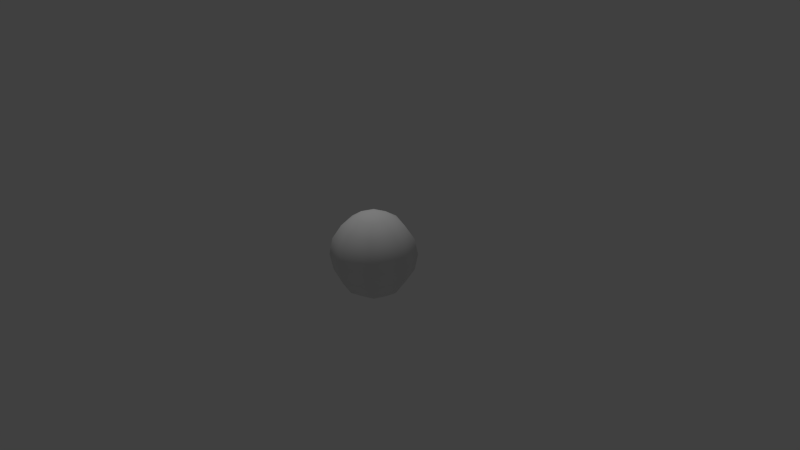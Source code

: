 # Source: twelve_balls_9.blend  (saved by Blender 2.66.0; exported with 4.5.12 LTS)
import bpy
from mathutils import Matrix  # noqa: F401  (used for matrix-valued properties, if any)

bpy.ops.wm.read_factory_settings(use_empty=True)
scene = bpy.context.scene
scene.name = 'Scene'

# ---- collections
col_collection_1 = bpy.data.collections.new('Collection 1'); scene.collection.children.link(col_collection_1)

# ---- materials (node trees are filled in below, after node groups)
mat_twelve_balls_9 = bpy.data.materials.new('twelve_balls_9')
mat_twelve_balls_9.alpha_threshold = 0.0
mat_twelve_balls_9.use_transparent_shadow = False
mat_twelve_balls_9.roughness = 0.5
mat_twelve_balls_9.specular_intensity = 1.0
mat_twelve_balls_9.line_color = (0.0, 0.0, 0.0, 0.7)

# ---- material node trees

# ---- world
world_world = bpy.data.worlds.new('World'); scene.world = world_world
world_world.color = (0.05088, 0.05088, 0.05088)
world_world.use_sun_shadow = False
world_world.sun_shadow_jitter_overblur = 0.0
world_world.cycles.sampling_method = 'MANUAL'
world_world.cycles.sample_map_resolution = 256

# ---- cameras
cam_camera = bpy.data.cameras.new('Camera')
cam_camera.clip_end = 100.0
cam_camera.lens = 35.0
cam_camera.sensor_width = 32.0
cam_camera.sensor_height = 18.0
cam_camera.ortho_scale = 7.314
cam_camera.dof.focus_distance = 0.0
cam_camera.dof.aperture_fstop = 128.0

# ---- lights
light_lamp = bpy.data.lights.new('Lamp', 'POINT')
light_lamp.transmission_factor = 0.0
light_lamp.cutoff_distance = 30.0
light_lamp.energy = 100.0
light_lamp.shadow_buffer_clip_start = 1.001
light_lamp.shadow_soft_size = 0.1
light_lamp.shadow_maximum_resolution = 0.006
light_lamp.use_absolute_resolution = True
light_lamp.cycles.use_multiple_importance_sampling = False

# ---- meshes
me_sphere = bpy.data.meshes.new('Sphere')
me_sphere.from_pydata([(-0.2204, -9.419e-08, 0.5322), (-0.4073, -9.419e-08, 0.4073), (-0.5322, -9.419e-08, 0.2204), (-0.576, -9.419e-08, -2.72e-07), (-0.5322, -9.419e-08, -0.2204), (-0.4073, -9.419e-08, -0.4073), (-0.2204, -9.419e-08, -0.5322), (-0.1559, 0.1559, 0.5322), (-0.288, 0.288, 0.4073), (-0.3763, 0.3763, 0.2204), (-0.4073, 0.4073, -2.812e-07), (-0.3763, 0.3763, -0.2204), (-0.288, 0.288, -0.4073), (-0.1559, 0.1559, -0.5322), (-8.275e-09, 0.2204, 0.5322), (2.606e-08, 0.4073, 0.4073), (8.891e-09, 0.5322, 0.2204), (8.891e-09, 0.576, -2.812e-07), (8.891e-09, 0.5322, -0.2204), (2.606e-08, 0.4073, -0.4073), (-8.275e-09, 0.2204, -0.5322), (-8.694e-08, -1.557e-07, 0.576), (0.1559, 0.1559, 0.5322), (0.288, 0.288, 0.4073), (0.3763, 0.3763, 0.2204), (0.4073, 0.4073, -2.812e-07), (0.3763, 0.3763, -0.2204), (0.288, 0.288, -0.4073), (0.1559, 0.1559, -0.5322), (0.2204, -1.371e-07, 0.5322), (0.4073, -1.8e-07, 0.4073), (0.5322, -1.8e-07, 0.2204), (0.576, -1.8e-07, -2.812e-07), (0.5322, -1.8e-07, -0.2204), (0.4073, -1.8e-07, -0.4073), (0.2204, -1.371e-07, -0.5322), (0.1559, -0.1559, 0.5322), (0.288, -0.288, 0.4073), (0.3763, -0.3763, 0.2204), (0.4073, -0.4073, -2.812e-07), (0.3763, -0.3763, -0.2204), (0.288, -0.288, -0.4073), (0.1559, -0.1559, -0.5322), (-2.544e-08, -9.419e-08, -0.576), (-9.411e-08, -0.2204, 0.5322), (-1.456e-07, -0.4073, 0.4073), (-1.628e-07, -0.5322, 0.2204), (-1.799e-07, -0.576, -2.812e-07), (-1.628e-07, -0.5322, -0.2204), (-1.456e-07, -0.4073, -0.4073), (-9.411e-08, -0.2204, -0.5322), (-0.1559, -0.1559, 0.5322), (-0.288, -0.288, 0.4073), (-0.3763, -0.3763, 0.2204), (-0.4073, -0.4073, -2.812e-07), (-0.3763, -0.3763, -0.2204), (-0.288, -0.288, -0.4073), (-0.1559, -0.1559, -0.5322)], [], [(3, 2, 9, 10), (6, 5, 12, 13), (2, 1, 8, 9), (5, 4, 11, 12), (1, 0, 7, 8), (4, 3, 10, 11), (9, 8, 15, 16), (12, 11, 18, 19), (8, 7, 14, 15), (11, 10, 17, 18), (10, 9, 16, 17), (13, 12, 19, 20), (16, 15, 23, 24), (19, 18, 26, 27), (15, 14, 22, 23), (18, 17, 25, 26), (17, 16, 24, 25), (20, 19, 27, 28), (24, 23, 30, 31), (27, 26, 33, 34), (23, 22, 29, 30), (26, 25, 32, 33), (25, 24, 31, 32), (28, 27, 34, 35), (31, 30, 37, 38), (34, 33, 40, 41), (30, 29, 36, 37), (33, 32, 39, 40), (32, 31, 38, 39), (35, 34, 41, 42), (38, 37, 45, 46), (41, 40, 48, 49), (37, 36, 44, 45), (40, 39, 47, 48), (39, 38, 46, 47), (42, 41, 49, 50), (46, 45, 52, 53), (49, 48, 55, 56), (45, 44, 51, 52), (48, 47, 54, 55), (47, 46, 53, 54), (50, 49, 56, 57), (43, 6, 13), (0, 21, 7), (43, 13, 20), (7, 21, 14), (43, 20, 28), (14, 21, 22), (43, 28, 35), (22, 21, 29), (43, 35, 42), (29, 21, 36), (43, 42, 50), (36, 21, 44), (43, 50, 57), (44, 21, 51), (53, 52, 1, 2), (56, 55, 4, 5), (52, 51, 0, 1), (55, 54, 3, 4), (43, 57, 6), (51, 21, 0), (54, 53, 2, 3), (57, 56, 5, 6)])
me_sphere.polygons.foreach_set('use_smooth', [True] * 64)
_uv = me_sphere.uv_layers.new(name='UVMap')
_uv.uv.foreach_set('vector', [0.5035, 0.9849, 0.5145, 0.9666, 0.845, 0.8778, 0.774, 0.9839, 0.009225, 0.974, 0.008461, 0.9723, 0.01125, 0.9721, 0.01057, 0.9739, 0.5145, 0.9666, 0.5087, 0.9061, 0.7715, 0.7652, 0.845, 0.8778, 0.008461, 0.9723, 0.0076, 0.9701, 0.0122, 0.97, 0.01125, 0.9721, 0.5087, 0.9061, 0.5037, 0.7018, 0.6394, 0.6265, 0.7715, 0.7652, 0.0076, 0.9701, 0.006448, 0.967, 0.01359, 0.967, 0.0122, 0.97, 0.845, 0.8778, 0.7715, 0.7652, 0.93, 0.4794, 0.9869, 0.8206, 0.01125, 0.9721, 0.0122, 0.97, 0.01553, 0.9732, 0.01332, 0.974, 0.7715, 0.7652, 0.6394, 0.6265, 0.7141, 0.4807, 0.93, 0.4794, 0.0122, 0.97, 0.01359, 0.967, 0.01864, 0.972, 0.01553, 0.9732, 0.774, 0.9839, 0.845, 0.8778, 0.9869, 0.8206, 0.9901, 0.9844, 0.01057, 0.9739, 0.01125, 0.9721, 0.01332, 0.974, 0.01159, 0.9748, 0.9777, 0.7057, 0.93, 0.4794, 0.7737, 0.2259, 0.8939, 0.04733, 0.01332, 0.974, 0.01553, 0.9732, 0.01563, 0.9778, 0.01345, 0.9768, 0.93, 0.4794, 0.7141, 0.4807, 0.6558, 0.3567, 0.7737, 0.2259, 0.01553, 0.9732, 0.01864, 0.972, 0.01864, 0.9792, 0.01563, 0.9778, 0.9952, 0.01522, 0.9777, 0.7057, 0.8939, 0.04733, 0.7737, 0.01525, 0.01159, 0.9748, 0.01332, 0.974, 0.01345, 0.9768, 0.01169, 0.9761, 0.8939, 0.04733, 0.7737, 0.2259, 0.4954, 0.09573, 0.497, 0.02593, 0.01345, 0.9768, 0.01563, 0.9778, 0.01244, 0.9811, 0.01158, 0.9789, 0.7737, 0.2259, 0.6558, 0.3567, 0.5013, 0.3051, 0.4954, 0.09573, 0.01563, 0.9778, 0.01864, 0.9792, 0.01359, 0.9842, 0.01244, 0.9811, 0.7737, 0.01525, 0.8939, 0.04733, 0.497, 0.02593, 0.4963, 0.01689, 0.01169, 0.9761, 0.01345, 0.9768, 0.01158, 0.9789, 0.01081, 0.9771, 0.497, 0.02593, 0.4954, 0.09573, 0.2372, 0.2329, 0.1301, 0.07093, 0.01158, 0.9789, 0.01244, 0.9811, 0.007835, 0.9812, 0.00879, 0.979, 0.4954, 0.09573, 0.5013, 0.3051, 0.3479, 0.3711, 0.2372, 0.2329, 0.01244, 0.9811, 0.01359, 0.9842, 0.006448, 0.9842, 0.007835, 0.9812, 0.4963, 0.01689, 0.497, 0.02593, 0.1301, 0.07093, 0.2384, 0.01794, 0.01081, 0.9771, 0.01158, 0.9789, 0.00879, 0.979, 0.009474, 0.9773, 0.1301, 0.07093, 0.2372, 0.2329, 0.08237, 0.4805, 0.01609, 0.1421, 0.00879, 0.979, 0.007835, 0.9812, 0.00451, 0.978, 0.006722, 0.9771, 0.2372, 0.2329, 0.3479, 0.3711, 0.308, 0.489, 0.08237, 0.4805, 0.007835, 0.9812, 0.006448, 0.9842, 0.001398, 0.9792, 0.00451, 0.978, 0.2384, 0.01794, 0.1301, 0.07093, 0.01609, 0.1421, 0.01711, 0.01608, 0.009474, 0.9773, 0.00879, 0.979, 0.006722, 0.9771, 0.008453, 0.9764, 0.01947, 0.8181, 0.08237, 0.4805, 0.2308, 0.7596, 0.2187, 0.9191, 0.006722, 0.9771, 0.00451, 0.978, 0.004413, 0.9734, 0.006585, 0.9744, 0.08237, 0.4805, 0.308, 0.489, 0.3691, 0.6223, 0.2308, 0.7596, 0.00451, 0.978, 0.001398, 0.9792, 0.001398, 0.972, 0.004413, 0.9734, 0.02074, 0.9843, 0.01947, 0.8181, 0.2187, 0.9191, 0.2345, 0.9824, 0.008453, 0.9764, 0.006722, 0.9771, 0.006585, 0.9744, 0.00835, 0.975, 0.01002, 0.9756, 0.009225, 0.974, 0.01057, 0.9739, 0.5037, 0.7018, 0.5041, 0.4862, 0.6394, 0.6265, 0.01002, 0.9756, 0.01057, 0.9739, 0.01159, 0.9748, 0.6394, 0.6265, 0.5041, 0.4862, 0.7141, 0.4807, 0.01002, 0.9756, 0.01159, 0.9748, 0.01169, 0.9761, 0.7141, 0.4807, 0.5041, 0.4862, 0.6558, 0.3567, 0.01002, 0.9756, 0.01169, 0.9761, 0.01081, 0.9771, 0.6558, 0.3567, 0.5041, 0.4862, 0.5013, 0.3051, 0.01002, 0.9756, 0.01081, 0.9771, 0.009474, 0.9773, 0.5013, 0.3051, 0.5041, 0.4862, 0.3479, 0.3711, 0.01002, 0.9756, 0.009474, 0.9773, 0.008453, 0.9764, 0.3479, 0.3711, 0.5041, 0.4862, 0.308, 0.489, 0.01002, 0.9756, 0.008453, 0.9764, 0.00835, 0.975, 0.308, 0.489, 0.5041, 0.4862, 0.3691, 0.6223, 0.2187, 0.9191, 0.2308, 0.7596, 0.5087, 0.9061, 0.5145, 0.9666, 0.006585, 0.9744, 0.004413, 0.9734, 0.0076, 0.9701, 0.008461, 0.9723, 0.2308, 0.7596, 0.3691, 0.6223, 0.5037, 0.7018, 0.5087, 0.9061, 0.004413, 0.9734, 0.001398, 0.972, 0.006448, 0.967, 0.0076, 0.9701, 0.01002, 0.9756, 0.00835, 0.975, 0.009225, 0.974, 0.3691, 0.6223, 0.5041, 0.4862, 0.5037, 0.7018, 0.2345, 0.9824, 0.2187, 0.9191, 0.5145, 0.9666, 0.5035, 0.9849, 0.00835, 0.975, 0.006585, 0.9744, 0.008461, 0.9723, 0.009225, 0.974])
me_sphere.materials.append(mat_twelve_balls_9)
me_sphere.use_remesh_preserve_volume = False
me_sphere.use_remesh_preserve_attributes = False
me_sphere.use_mirror_vertex_groups = False
me_sphere.update()

# ---- objects
ob_lamp = bpy.data.objects.new('Lamp', light_lamp)
ob_camera = bpy.data.objects.new('Camera', cam_camera)
ob_sphere = bpy.data.objects.new('Sphere', me_sphere)

# ---- transforms, parenting, visibility, modifiers, constraints
ob_lamp.location = (-0.5497, 0.2132, 4.19)
ob_lamp.rotation_euler = (0.6503, 0.05522, 1.866)
ob_lamp.lock_rotations_4d = False
ob_lamp.empty_display_type = 'ARROWS'
ob_lamp.color = (0.0, 0.0, 0.0, 0.0)
ob_lamp.lineart.crease_threshold = 0.0
ob_camera.location = (7.481, -6.508, 5.344)
ob_camera.rotation_euler = (1.109, 0.01082, 0.8149)
ob_camera.lock_rotations_4d = False
ob_camera.empty_display_type = 'ARROWS'
ob_camera.color = (0.0, 0.0, 0.0, 0.0)
ob_camera.display_type = 'WIRE'
ob_camera.lineart.crease_threshold = 0.0
ob_sphere.location = (0.0, 0.0, 0.0)
ob_sphere.scale = (0.9889, 0.9889, 1.011)
ob_sphere.lineart.crease_threshold = 0.0

# ---- collection membership
col_collection_1.objects.link(ob_lamp)
col_collection_1.objects.link(ob_camera)
col_collection_1.objects.link(ob_sphere)

# ---- scene / render settings (as saved in the file)
scene.camera = ob_camera
scene.frame_start = 1; scene.frame_end = 250; scene.frame_set(1)
scene.render.engine = 'BLENDER_EEVEE_NEXT'
scene.render.image_settings.color_mode = 'RGB'
scene.render.image_settings.compression = 90
scene.render.resolution_percentage = 50
scene.render.dither_intensity = 0.0
scene.render.bake_margin = 2
scene.cycles.use_denoising = False
scene.cycles.samples = 10
scene.cycles.sampling_pattern = 'TABULATED_SOBOL'
scene.cycles.light_sampling_threshold = 0.0
scene.cycles.use_adaptive_sampling = False
scene.cycles.use_light_tree = False
scene.cycles.blur_glossy = 0.0
scene.cycles.volume_bounces = 1
scene.cycles.pixel_filter_type = 'GAUSSIAN'
scene.cycles.sample_clamp_indirect = 0.0
scene.view_settings.view_transform = 'Standard'
bpy.context.view_layer.update()
